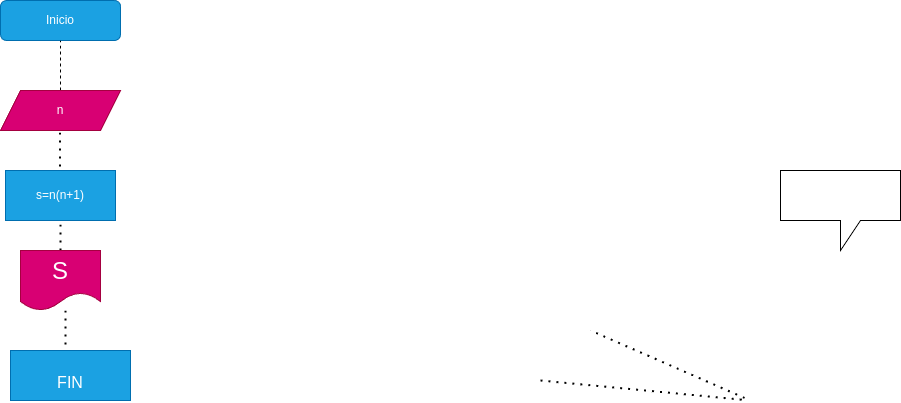

The diagram above was exported from draw.io. Its source (the exported page's mxGraphModel, read from the mxfile embedded in the PNG):
<mxGraphModel dx="348" dy="348" grid="1" gridSize="10" guides="1" tooltips="1" connect="1" arrows="1" fold="1" page="1" pageScale="1" pageWidth="827" pageHeight="1169" math="0" shadow="0">
  <root>
    <mxCell id="0" />
    <mxCell id="1" parent="0" />
    <mxCell id="2" value="Inicio" style="rounded=1;whiteSpace=wrap;html=1;fillColor=#1ba1e2;fontColor=#ffffff;strokeColor=#006EAF;" vertex="1" parent="1">
      <mxGeometry x="60" y="30" width="120" height="40" as="geometry" />
    </mxCell>
    <mxCell id="3" value="" style="endArrow=none;dashed=1;html=1;" edge="1" parent="1" target="2">
      <mxGeometry width="50" height="50" relative="1" as="geometry">
        <mxPoint x="120" y="120" as="sourcePoint" />
        <mxPoint x="160" y="90" as="targetPoint" />
      </mxGeometry>
    </mxCell>
    <mxCell id="4" value="n" style="shape=parallelogram;perimeter=parallelogramPerimeter;whiteSpace=wrap;html=1;fixedSize=1;fillColor=#d80073;fontColor=#ffffff;strokeColor=#A50040;" vertex="1" parent="1">
      <mxGeometry x="60" y="120" width="120" height="40" as="geometry" />
    </mxCell>
    <mxCell id="5" value="" style="endArrow=none;dashed=1;html=1;dashPattern=1 3;strokeWidth=2;" edge="1" parent="1">
      <mxGeometry width="50" height="50" relative="1" as="geometry">
        <mxPoint x="600" y="410" as="sourcePoint" />
        <mxPoint x="650" y="360" as="targetPoint" />
        <Array as="points">
          <mxPoint x="810" y="430" />
        </Array>
      </mxGeometry>
    </mxCell>
    <mxCell id="7" value="" style="shape=callout;whiteSpace=wrap;html=1;perimeter=calloutPerimeter;" vertex="1" parent="1">
      <mxGeometry x="840" y="200" width="120" height="80" as="geometry" />
    </mxCell>
    <mxCell id="11" value="" style="endArrow=none;dashed=1;html=1;dashPattern=1 3;strokeWidth=2;" edge="1" parent="1">
      <mxGeometry width="50" height="50" relative="1" as="geometry">
        <mxPoint x="119.5" y="220" as="sourcePoint" />
        <mxPoint x="119.5" y="160" as="targetPoint" />
      </mxGeometry>
    </mxCell>
    <mxCell id="12" value="s=n(n+1)" style="rounded=0;whiteSpace=wrap;html=1;fillColor=#1ba1e2;fontColor=#ffffff;strokeColor=#006EAF;" vertex="1" parent="1">
      <mxGeometry x="65" y="200" width="110" height="50" as="geometry" />
    </mxCell>
    <mxCell id="13" value="" style="endArrow=none;dashed=1;html=1;dashPattern=1 3;strokeWidth=2;" edge="1" parent="1">
      <mxGeometry width="50" height="50" relative="1" as="geometry">
        <mxPoint x="120" y="280" as="sourcePoint" />
        <mxPoint x="120" y="250" as="targetPoint" />
      </mxGeometry>
    </mxCell>
    <mxCell id="17" value="" style="endArrow=none;dashed=1;html=1;dashPattern=1 3;strokeWidth=2;fontSize=36;" edge="1" parent="1">
      <mxGeometry width="50" height="50" relative="1" as="geometry">
        <mxPoint x="125" y="340" as="sourcePoint" />
        <mxPoint x="125" y="390" as="targetPoint" />
      </mxGeometry>
    </mxCell>
    <mxCell id="22" value="&lt;font size=&quot;3&quot;&gt;FIN&lt;/font&gt;" style="rounded=0;whiteSpace=wrap;html=1;fontSize=36;fillColor=#1ba1e2;fontColor=#ffffff;strokeColor=#006EAF;" vertex="1" parent="1">
      <mxGeometry x="70" y="380" width="120" height="50" as="geometry" />
    </mxCell>
    <mxCell id="24" value="S" style="shape=document;whiteSpace=wrap;html=1;boundedLbl=1;fontSize=24;fillColor=#d80073;fontColor=#ffffff;strokeColor=#A50040;" vertex="1" parent="1">
      <mxGeometry x="80" y="280" width="80" height="60" as="geometry" />
    </mxCell>
  </root>
</mxGraphModel>